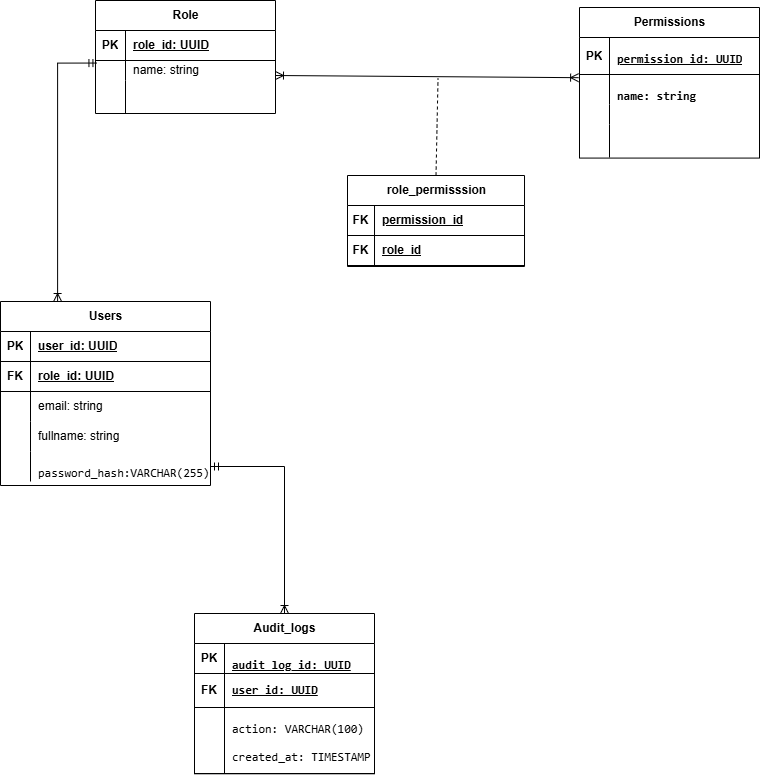

The diagram above was exported from draw.io. Its source (the exported page's mxGraphModel, read from the mxfile embedded in the PNG):
<mxGraphModel dx="1965" dy="1209" grid="0" gridSize="10" guides="1" tooltips="1" connect="1" arrows="1" fold="1" page="0" pageScale="1" pageWidth="827" pageHeight="1169" math="0" shadow="0">
  <root>
    <mxCell id="0" />
    <mxCell id="1" parent="0" />
    <mxCell id="U1GK3nTjpn_0WwYe4bfz-1" parent="1" style="shape=table;startSize=30;container=1;collapsible=1;childLayout=tableLayout;fixedRows=1;rowLines=0;fontStyle=1;align=center;resizeLast=1;html=1;" value="Role" vertex="1">
      <mxGeometry height="113" width="180" x="72" y="-107" as="geometry" />
    </mxCell>
    <mxCell id="U1GK3nTjpn_0WwYe4bfz-2" parent="U1GK3nTjpn_0WwYe4bfz-1" style="shape=tableRow;horizontal=0;startSize=0;swimlaneHead=0;swimlaneBody=0;fillColor=none;collapsible=0;dropTarget=0;points=[[0,0.5],[1,0.5]];portConstraint=eastwest;top=0;left=0;right=0;bottom=1;" value="" vertex="1">
      <mxGeometry height="30" width="180" y="30" as="geometry" />
    </mxCell>
    <mxCell id="U1GK3nTjpn_0WwYe4bfz-3" parent="U1GK3nTjpn_0WwYe4bfz-2" style="shape=partialRectangle;connectable=0;fillColor=none;top=0;left=0;bottom=0;right=0;fontStyle=1;overflow=hidden;whiteSpace=wrap;html=1;" value="PK" vertex="1">
      <mxGeometry height="30" width="30" as="geometry">
        <mxRectangle height="30" width="30" as="alternateBounds" />
      </mxGeometry>
    </mxCell>
    <mxCell id="U1GK3nTjpn_0WwYe4bfz-4" parent="U1GK3nTjpn_0WwYe4bfz-2" style="shape=partialRectangle;connectable=0;fillColor=none;top=0;left=0;bottom=0;right=0;align=left;spacingLeft=6;fontStyle=5;overflow=hidden;whiteSpace=wrap;html=1;" value="role_id: UUID" vertex="1">
      <mxGeometry height="30" width="150" x="30" as="geometry">
        <mxRectangle height="30" width="150" as="alternateBounds" />
      </mxGeometry>
    </mxCell>
    <mxCell id="U1GK3nTjpn_0WwYe4bfz-8" parent="U1GK3nTjpn_0WwYe4bfz-1" style="shape=tableRow;horizontal=0;startSize=0;swimlaneHead=0;swimlaneBody=0;fillColor=none;collapsible=0;dropTarget=0;points=[[0,0.5],[1,0.5]];portConstraint=eastwest;top=0;left=0;right=0;bottom=0;" value="" vertex="1">
      <mxGeometry height="20" width="180" y="60" as="geometry" />
    </mxCell>
    <mxCell id="U1GK3nTjpn_0WwYe4bfz-9" parent="U1GK3nTjpn_0WwYe4bfz-8" style="shape=partialRectangle;connectable=0;fillColor=none;top=0;left=0;bottom=0;right=0;editable=1;overflow=hidden;whiteSpace=wrap;html=1;" value="" vertex="1">
      <mxGeometry height="20" width="30" as="geometry">
        <mxRectangle height="20" width="30" as="alternateBounds" />
      </mxGeometry>
    </mxCell>
    <mxCell id="U1GK3nTjpn_0WwYe4bfz-10" parent="U1GK3nTjpn_0WwYe4bfz-8" style="shape=partialRectangle;connectable=0;fillColor=none;top=0;left=0;bottom=0;right=0;align=left;spacingLeft=6;overflow=hidden;whiteSpace=wrap;html=1;" value="name: string" vertex="1">
      <mxGeometry height="20" width="150" x="30" as="geometry">
        <mxRectangle height="20" width="150" as="alternateBounds" />
      </mxGeometry>
    </mxCell>
    <mxCell id="U1GK3nTjpn_0WwYe4bfz-11" parent="U1GK3nTjpn_0WwYe4bfz-1" style="shape=tableRow;horizontal=0;startSize=0;swimlaneHead=0;swimlaneBody=0;fillColor=none;collapsible=0;dropTarget=0;points=[[0,0.5],[1,0.5]];portConstraint=eastwest;top=0;left=0;right=0;bottom=0;" value="" vertex="1">
      <mxGeometry height="33" width="180" y="80" as="geometry" />
    </mxCell>
    <mxCell id="U1GK3nTjpn_0WwYe4bfz-12" parent="U1GK3nTjpn_0WwYe4bfz-11" style="shape=partialRectangle;connectable=0;fillColor=none;top=0;left=0;bottom=0;right=0;editable=1;overflow=hidden;whiteSpace=wrap;html=1;" value="" vertex="1">
      <mxGeometry height="33" width="30" as="geometry">
        <mxRectangle height="33" width="30" as="alternateBounds" />
      </mxGeometry>
    </mxCell>
    <mxCell id="U1GK3nTjpn_0WwYe4bfz-13" parent="U1GK3nTjpn_0WwYe4bfz-11" style="shape=partialRectangle;connectable=0;fillColor=none;top=0;left=0;bottom=0;right=0;align=left;spacingLeft=6;overflow=hidden;whiteSpace=wrap;html=1;" value="" vertex="1">
      <mxGeometry height="33" width="150" x="30" as="geometry">
        <mxRectangle height="33" width="150" as="alternateBounds" />
      </mxGeometry>
    </mxCell>
    <mxCell id="wcQQPOZ7g5ggacWkLg7f-1" parent="1" style="shape=table;startSize=30;container=1;collapsible=1;childLayout=tableLayout;fixedRows=1;rowLines=0;fontStyle=1;align=center;resizeLast=1;html=1;" value="Users" vertex="1">
      <mxGeometry height="184" width="210" x="-23" y="194" as="geometry" />
    </mxCell>
    <mxCell id="wcQQPOZ7g5ggacWkLg7f-14" parent="wcQQPOZ7g5ggacWkLg7f-1" style="shape=tableRow;horizontal=0;startSize=0;swimlaneHead=0;swimlaneBody=0;fillColor=none;collapsible=0;dropTarget=0;points=[[0,0.5],[1,0.5]];portConstraint=eastwest;top=0;left=0;right=0;bottom=1;" value="" vertex="1">
      <mxGeometry height="30" width="210" y="30" as="geometry" />
    </mxCell>
    <mxCell id="wcQQPOZ7g5ggacWkLg7f-15" parent="wcQQPOZ7g5ggacWkLg7f-14" style="shape=partialRectangle;connectable=0;fillColor=none;top=0;left=0;bottom=0;right=0;fontStyle=1;overflow=hidden;whiteSpace=wrap;html=1;" value="PK" vertex="1">
      <mxGeometry height="30" width="30" as="geometry">
        <mxRectangle height="30" width="30" as="alternateBounds" />
      </mxGeometry>
    </mxCell>
    <mxCell id="wcQQPOZ7g5ggacWkLg7f-16" parent="wcQQPOZ7g5ggacWkLg7f-14" style="shape=partialRectangle;connectable=0;fillColor=none;top=0;left=0;bottom=0;right=0;align=left;spacingLeft=6;fontStyle=5;overflow=hidden;whiteSpace=wrap;html=1;" value="&lt;span style=&quot;background-color: transparent; color: light-dark(#000000, var(--ge-light-color, #ffffff));&quot;&gt;user_id: UUID&lt;/span&gt;" vertex="1">
      <mxGeometry height="30" width="180" x="30" as="geometry">
        <mxRectangle height="30" width="180" as="alternateBounds" />
      </mxGeometry>
    </mxCell>
    <mxCell id="wcQQPOZ7g5ggacWkLg7f-2" parent="wcQQPOZ7g5ggacWkLg7f-1" style="shape=tableRow;horizontal=0;startSize=0;swimlaneHead=0;swimlaneBody=0;fillColor=none;collapsible=0;dropTarget=0;points=[[0,0.5],[1,0.5]];portConstraint=eastwest;top=0;left=0;right=0;bottom=1;" value="" vertex="1">
      <mxGeometry height="30" width="210" y="60" as="geometry" />
    </mxCell>
    <mxCell id="wcQQPOZ7g5ggacWkLg7f-3" parent="wcQQPOZ7g5ggacWkLg7f-2" style="shape=partialRectangle;connectable=0;fillColor=none;top=0;left=0;bottom=0;right=0;fontStyle=1;overflow=hidden;whiteSpace=wrap;html=1;" value="FK" vertex="1">
      <mxGeometry height="30" width="30" as="geometry">
        <mxRectangle height="30" width="30" as="alternateBounds" />
      </mxGeometry>
    </mxCell>
    <mxCell id="wcQQPOZ7g5ggacWkLg7f-4" parent="wcQQPOZ7g5ggacWkLg7f-2" style="shape=partialRectangle;connectable=0;fillColor=none;top=0;left=0;bottom=0;right=0;align=left;spacingLeft=6;fontStyle=5;overflow=hidden;whiteSpace=wrap;html=1;" value="role_id: UUID" vertex="1">
      <mxGeometry height="30" width="180" x="30" as="geometry">
        <mxRectangle height="30" width="180" as="alternateBounds" />
      </mxGeometry>
    </mxCell>
    <mxCell id="wcQQPOZ7g5ggacWkLg7f-5" parent="wcQQPOZ7g5ggacWkLg7f-1" style="shape=tableRow;horizontal=0;startSize=0;swimlaneHead=0;swimlaneBody=0;fillColor=none;collapsible=0;dropTarget=0;points=[[0,0.5],[1,0.5]];portConstraint=eastwest;top=0;left=0;right=0;bottom=0;" value="" vertex="1">
      <mxGeometry height="30" width="210" y="90" as="geometry" />
    </mxCell>
    <mxCell id="wcQQPOZ7g5ggacWkLg7f-6" parent="wcQQPOZ7g5ggacWkLg7f-5" style="shape=partialRectangle;connectable=0;fillColor=none;top=0;left=0;bottom=0;right=0;editable=1;overflow=hidden;whiteSpace=wrap;html=1;" value="" vertex="1">
      <mxGeometry height="30" width="30" as="geometry">
        <mxRectangle height="30" width="30" as="alternateBounds" />
      </mxGeometry>
    </mxCell>
    <mxCell id="wcQQPOZ7g5ggacWkLg7f-7" parent="wcQQPOZ7g5ggacWkLg7f-5" style="shape=partialRectangle;connectable=0;fillColor=none;top=0;left=0;bottom=0;right=0;align=left;spacingLeft=6;overflow=hidden;whiteSpace=wrap;html=1;" value="email: string" vertex="1">
      <mxGeometry height="30" width="180" x="30" as="geometry">
        <mxRectangle height="30" width="180" as="alternateBounds" />
      </mxGeometry>
    </mxCell>
    <mxCell id="wcQQPOZ7g5ggacWkLg7f-8" parent="wcQQPOZ7g5ggacWkLg7f-1" style="shape=tableRow;horizontal=0;startSize=0;swimlaneHead=0;swimlaneBody=0;fillColor=none;collapsible=0;dropTarget=0;points=[[0,0.5],[1,0.5]];portConstraint=eastwest;top=0;left=0;right=0;bottom=0;" value="" vertex="1">
      <mxGeometry height="30" width="210" y="120" as="geometry" />
    </mxCell>
    <mxCell id="wcQQPOZ7g5ggacWkLg7f-9" parent="wcQQPOZ7g5ggacWkLg7f-8" style="shape=partialRectangle;connectable=0;fillColor=none;top=0;left=0;bottom=0;right=0;editable=1;overflow=hidden;whiteSpace=wrap;html=1;" value="" vertex="1">
      <mxGeometry height="30" width="30" as="geometry">
        <mxRectangle height="30" width="30" as="alternateBounds" />
      </mxGeometry>
    </mxCell>
    <mxCell id="wcQQPOZ7g5ggacWkLg7f-10" parent="wcQQPOZ7g5ggacWkLg7f-8" style="shape=partialRectangle;connectable=0;fillColor=none;top=0;left=0;bottom=0;right=0;align=left;spacingLeft=6;overflow=hidden;whiteSpace=wrap;html=1;" value="fullname: string" vertex="1">
      <mxGeometry height="30" width="180" x="30" as="geometry">
        <mxRectangle height="30" width="180" as="alternateBounds" />
      </mxGeometry>
    </mxCell>
    <mxCell id="wcQQPOZ7g5ggacWkLg7f-11" parent="wcQQPOZ7g5ggacWkLg7f-1" style="shape=tableRow;horizontal=0;startSize=0;swimlaneHead=0;swimlaneBody=0;fillColor=none;collapsible=0;dropTarget=0;points=[[0,0.5],[1,0.5]];portConstraint=eastwest;top=0;left=0;right=0;bottom=0;" value="" vertex="1">
      <mxGeometry height="30" width="210" y="150" as="geometry" />
    </mxCell>
    <mxCell id="wcQQPOZ7g5ggacWkLg7f-12" parent="wcQQPOZ7g5ggacWkLg7f-11" style="shape=partialRectangle;connectable=0;fillColor=none;top=0;left=0;bottom=0;right=0;editable=1;overflow=hidden;whiteSpace=wrap;html=1;" value="" vertex="1">
      <mxGeometry height="30" width="30" as="geometry">
        <mxRectangle height="30" width="30" as="alternateBounds" />
      </mxGeometry>
    </mxCell>
    <mxCell id="wcQQPOZ7g5ggacWkLg7f-13" parent="wcQQPOZ7g5ggacWkLg7f-11" style="shape=partialRectangle;connectable=0;fillColor=none;top=0;left=0;bottom=0;right=0;align=left;spacingLeft=6;overflow=hidden;whiteSpace=wrap;html=1;" value="&lt;pre dir=&quot;ltr&quot;&gt;&lt;code&gt;password_hash:VARCHAR(255)&lt;/code&gt;&lt;/pre&gt;" vertex="1">
      <mxGeometry height="30" width="180" x="30" as="geometry">
        <mxRectangle height="30" width="180" as="alternateBounds" />
      </mxGeometry>
    </mxCell>
    <mxCell id="wcQQPOZ7g5ggacWkLg7f-17" parent="1" style="shape=table;startSize=30;container=1;collapsible=1;childLayout=tableLayout;fixedRows=1;rowLines=0;fontStyle=1;align=center;resizeLast=1;html=1;" value="role_permisssion" vertex="1">
      <mxGeometry height="91" width="177.01452813632278" x="324" y="68" as="geometry" />
    </mxCell>
    <mxCell id="wcQQPOZ7g5ggacWkLg7f-18" parent="wcQQPOZ7g5ggacWkLg7f-17" style="shape=tableRow;horizontal=0;startSize=0;swimlaneHead=0;swimlaneBody=0;fillColor=none;collapsible=0;dropTarget=0;points=[[0,0.5],[1,0.5]];portConstraint=eastwest;top=0;left=0;right=0;bottom=1;" value="" vertex="1">
      <mxGeometry height="30" width="177.01452813632278" y="30" as="geometry" />
    </mxCell>
    <mxCell id="wcQQPOZ7g5ggacWkLg7f-19" parent="wcQQPOZ7g5ggacWkLg7f-18" style="shape=partialRectangle;connectable=0;fillColor=none;top=0;left=0;bottom=0;right=0;fontStyle=1;overflow=hidden;whiteSpace=wrap;html=1;" value="FK" vertex="1">
      <mxGeometry height="30" width="27.01452813632278" as="geometry">
        <mxRectangle height="30" width="27.01452813632278" as="alternateBounds" />
      </mxGeometry>
    </mxCell>
    <mxCell id="wcQQPOZ7g5ggacWkLg7f-20" parent="wcQQPOZ7g5ggacWkLg7f-18" style="shape=partialRectangle;connectable=0;fillColor=none;top=0;left=0;bottom=0;right=0;align=left;spacingLeft=6;fontStyle=5;overflow=hidden;whiteSpace=wrap;html=1;" value="permission_id" vertex="1">
      <mxGeometry height="30" width="150" x="27.01452813632278" as="geometry">
        <mxRectangle height="30" width="150" as="alternateBounds" />
      </mxGeometry>
    </mxCell>
    <mxCell id="wcQQPOZ7g5ggacWkLg7f-21" parent="wcQQPOZ7g5ggacWkLg7f-17" style="shape=tableRow;horizontal=0;startSize=0;swimlaneHead=0;swimlaneBody=0;fillColor=none;collapsible=0;dropTarget=0;points=[[0,0.5],[1,0.5]];portConstraint=eastwest;top=0;left=0;right=0;bottom=1;" value="" vertex="1">
      <mxGeometry height="30" width="177.01452813632278" y="60" as="geometry" />
    </mxCell>
    <mxCell id="wcQQPOZ7g5ggacWkLg7f-22" parent="wcQQPOZ7g5ggacWkLg7f-21" style="shape=partialRectangle;connectable=0;fillColor=none;top=0;left=0;bottom=0;right=0;fontStyle=1;overflow=hidden;whiteSpace=wrap;html=1;" value="FK" vertex="1">
      <mxGeometry height="30" width="27.01452813632278" as="geometry">
        <mxRectangle height="30" width="27.01452813632278" as="alternateBounds" />
      </mxGeometry>
    </mxCell>
    <mxCell id="wcQQPOZ7g5ggacWkLg7f-23" parent="wcQQPOZ7g5ggacWkLg7f-21" style="shape=partialRectangle;connectable=0;fillColor=none;top=0;left=0;bottom=0;right=0;align=left;spacingLeft=6;fontStyle=5;overflow=hidden;whiteSpace=wrap;html=1;" value="role_id" vertex="1">
      <mxGeometry height="30" width="150" x="27.01452813632278" as="geometry">
        <mxRectangle height="30" width="150" as="alternateBounds" />
      </mxGeometry>
    </mxCell>
    <mxCell id="Hw10QP9NMsk-cxR23wbi-6" edge="1" parent="1" source="U1GK3nTjpn_0WwYe4bfz-2" style="fontSize=12;html=1;endArrow=ERoneToMany;rounded=0;defaultLabelBackgroundColor=page;exitX=0.008;exitY=1.085;exitDx=0;exitDy=0;exitPerimeter=0;elbow=vertical;startArrow=ERmandOne;startFill=0;edgeStyle=orthogonalEdgeStyle;" target="wcQQPOZ7g5ggacWkLg7f-1" value="">
      <mxGeometry height="100" relative="1" width="100" x="-0.1512" as="geometry">
        <Array as="points">
          <mxPoint x="34.1" y="-44.4" />
        </Array>
        <mxPoint x="-61" y="161" as="sourcePoint" />
        <mxPoint x="39" y="61" as="targetPoint" />
      </mxGeometry>
    </mxCell>
    <mxCell id="Hw10QP9NMsk-cxR23wbi-7" edge="1" parent="1" style="fontSize=12;html=1;endArrow=ERoneToMany;rounded=0;defaultLabelBackgroundColor=page;exitX=1;exitY=0.5;exitDx=0;exitDy=0;entryX=-0.005;entryY=0.106;entryDx=0;entryDy=0;entryPerimeter=0;startArrow=ERoneToMany;startFill=0;" target="U1GK3nTjpn_0WwYe4bfz-18" value="">
      <mxGeometry height="100" relative="1" width="100" x="-0.4655" as="geometry">
        <mxPoint x="252" y="-32" as="sourcePoint" />
        <mxPoint x="586" y="241" as="targetPoint" />
      </mxGeometry>
    </mxCell>
    <mxCell id="Hw10QP9NMsk-cxR23wbi-65" edge="1" parent="1" source="wcQQPOZ7g5ggacWkLg7f-11" style="edgeStyle=orthogonalEdgeStyle;fontSize=12;html=1;endArrow=ERoneToMany;rounded=0;defaultLabelBackgroundColor=page;exitX=1;exitY=0.5;exitDx=0;exitDy=0;entryX=0.5;entryY=0;entryDx=0;entryDy=0;startArrow=ERmandOne;startFill=0;" target="Hw10QP9NMsk-cxR23wbi-49" value="">
      <mxGeometry height="100" relative="1" width="100" x="0.0268" as="geometry">
        <mxPoint x="486" y="369" as="sourcePoint" />
        <mxPoint x="586" y="269" as="targetPoint" />
      </mxGeometry>
    </mxCell>
    <mxCell id="U1GK3nTjpn_0WwYe4bfz-14" parent="1" style="shape=table;startSize=30;container=1;collapsible=1;childLayout=tableLayout;fixedRows=1;rowLines=0;fontStyle=1;align=center;resizeLast=1;html=1;" value="Permissions" vertex="1">
      <mxGeometry height="150.57831325301214" width="180" x="556" y="-100" as="geometry" />
    </mxCell>
    <mxCell id="U1GK3nTjpn_0WwYe4bfz-15" parent="U1GK3nTjpn_0WwYe4bfz-14" style="shape=tableRow;horizontal=0;startSize=0;swimlaneHead=0;swimlaneBody=0;fillColor=none;collapsible=0;dropTarget=0;points=[[0,0.5],[1,0.5]];portConstraint=eastwest;top=0;left=0;right=0;bottom=1;" value="" vertex="1">
      <mxGeometry height="37" width="180" y="30" as="geometry" />
    </mxCell>
    <mxCell id="U1GK3nTjpn_0WwYe4bfz-16" parent="U1GK3nTjpn_0WwYe4bfz-15" style="shape=partialRectangle;connectable=0;fillColor=none;top=0;left=0;bottom=0;right=0;fontStyle=1;overflow=hidden;whiteSpace=wrap;html=1;" value="PK" vertex="1">
      <mxGeometry height="37" width="30" as="geometry">
        <mxRectangle height="37" width="30" as="alternateBounds" />
      </mxGeometry>
    </mxCell>
    <mxCell id="U1GK3nTjpn_0WwYe4bfz-17" parent="U1GK3nTjpn_0WwYe4bfz-15" style="shape=partialRectangle;connectable=0;fillColor=none;top=0;left=0;bottom=0;right=0;align=left;spacingLeft=6;fontStyle=5;overflow=hidden;whiteSpace=wrap;html=1;" value="&lt;pre dir=&quot;ltr&quot;&gt;&lt;code&gt;permission_id: UUID&lt;br&gt;&lt;br&gt;&lt;/code&gt;&lt;/pre&gt;" vertex="1">
      <mxGeometry height="37" width="150" x="30" as="geometry">
        <mxRectangle height="37" width="150" as="alternateBounds" />
      </mxGeometry>
    </mxCell>
    <mxCell id="U1GK3nTjpn_0WwYe4bfz-18" parent="U1GK3nTjpn_0WwYe4bfz-14" style="shape=tableRow;horizontal=0;startSize=0;swimlaneHead=0;swimlaneBody=0;fillColor=none;collapsible=0;dropTarget=0;points=[[0,0.5],[1,0.5]];portConstraint=eastwest;top=0;left=0;right=0;bottom=0;" value="" vertex="1">
      <mxGeometry height="30" width="180" y="67" as="geometry" />
    </mxCell>
    <mxCell id="U1GK3nTjpn_0WwYe4bfz-19" parent="U1GK3nTjpn_0WwYe4bfz-18" style="shape=partialRectangle;connectable=0;fillColor=none;top=0;left=0;bottom=0;right=0;editable=1;overflow=hidden;whiteSpace=wrap;html=1;" value="" vertex="1">
      <mxGeometry height="30" width="30" as="geometry">
        <mxRectangle height="30" width="30" as="alternateBounds" />
      </mxGeometry>
    </mxCell>
    <mxCell id="U1GK3nTjpn_0WwYe4bfz-20" parent="U1GK3nTjpn_0WwYe4bfz-18" style="shape=partialRectangle;connectable=0;fillColor=none;top=0;left=0;bottom=0;right=0;align=left;spacingLeft=6;overflow=hidden;whiteSpace=wrap;html=1;" value="&lt;pre dir=&quot;ltr&quot;&gt;&lt;code&gt;&lt;b&gt;name: string&lt;/b&gt;&lt;/code&gt;&lt;/pre&gt;" vertex="1">
      <mxGeometry height="30" width="150" x="30" as="geometry">
        <mxRectangle height="30" width="150" as="alternateBounds" />
      </mxGeometry>
    </mxCell>
    <mxCell id="U1GK3nTjpn_0WwYe4bfz-21" parent="U1GK3nTjpn_0WwYe4bfz-14" style="shape=tableRow;horizontal=0;startSize=0;swimlaneHead=0;swimlaneBody=0;fillColor=none;collapsible=0;dropTarget=0;points=[[0,0.5],[1,0.5]];portConstraint=eastwest;top=0;left=0;right=0;bottom=0;" value="" vertex="1">
      <mxGeometry height="20" width="180" y="97" as="geometry" />
    </mxCell>
    <mxCell id="U1GK3nTjpn_0WwYe4bfz-22" parent="U1GK3nTjpn_0WwYe4bfz-21" style="shape=partialRectangle;connectable=0;fillColor=none;top=0;left=0;bottom=0;right=0;editable=1;overflow=hidden;whiteSpace=wrap;html=1;" value="" vertex="1">
      <mxGeometry height="20" width="30" as="geometry">
        <mxRectangle height="20" width="30" as="alternateBounds" />
      </mxGeometry>
    </mxCell>
    <mxCell id="U1GK3nTjpn_0WwYe4bfz-23" parent="U1GK3nTjpn_0WwYe4bfz-21" style="shape=partialRectangle;connectable=0;fillColor=none;top=0;left=0;bottom=0;right=0;align=left;spacingLeft=6;overflow=hidden;whiteSpace=wrap;html=1;" value="" vertex="1">
      <mxGeometry height="20" width="150" x="30" as="geometry">
        <mxRectangle height="20" width="150" as="alternateBounds" />
      </mxGeometry>
    </mxCell>
    <mxCell id="U1GK3nTjpn_0WwYe4bfz-24" parent="U1GK3nTjpn_0WwYe4bfz-14" style="shape=tableRow;horizontal=0;startSize=0;swimlaneHead=0;swimlaneBody=0;fillColor=none;collapsible=0;dropTarget=0;points=[[0,0.5],[1,0.5]];portConstraint=eastwest;top=0;left=0;right=0;bottom=0;" value="" vertex="1">
      <mxGeometry height="33" width="180" y="117" as="geometry" />
    </mxCell>
    <mxCell id="U1GK3nTjpn_0WwYe4bfz-25" parent="U1GK3nTjpn_0WwYe4bfz-24" style="shape=partialRectangle;connectable=0;fillColor=none;top=0;left=0;bottom=0;right=0;editable=1;overflow=hidden;whiteSpace=wrap;html=1;" value="" vertex="1">
      <mxGeometry height="33" width="30" as="geometry">
        <mxRectangle height="33" width="30" as="alternateBounds" />
      </mxGeometry>
    </mxCell>
    <mxCell id="U1GK3nTjpn_0WwYe4bfz-26" parent="U1GK3nTjpn_0WwYe4bfz-24" style="shape=partialRectangle;connectable=0;fillColor=none;top=0;left=0;bottom=0;right=0;align=left;spacingLeft=6;overflow=hidden;whiteSpace=wrap;html=1;" value="" vertex="1">
      <mxGeometry height="33" width="150" x="30" as="geometry">
        <mxRectangle height="33" width="150" as="alternateBounds" />
      </mxGeometry>
    </mxCell>
    <mxCell id="Hw10QP9NMsk-cxR23wbi-49" parent="1" style="shape=table;startSize=30;container=1;collapsible=1;childLayout=tableLayout;fixedRows=1;rowLines=0;fontStyle=1;align=center;resizeLast=1;html=1;" value="Audit_logs" vertex="1">
      <mxGeometry height="160.28293925583944" width="180" x="171" y="506" as="geometry" />
    </mxCell>
    <mxCell id="Hw10QP9NMsk-cxR23wbi-62" parent="Hw10QP9NMsk-cxR23wbi-49" style="shape=tableRow;horizontal=0;startSize=0;swimlaneHead=0;swimlaneBody=0;fillColor=none;collapsible=0;dropTarget=0;points=[[0,0.5],[1,0.5]];portConstraint=eastwest;top=0;left=0;right=0;bottom=1;" value="" vertex="1">
      <mxGeometry height="30" width="180" y="30" as="geometry" />
    </mxCell>
    <mxCell id="Hw10QP9NMsk-cxR23wbi-63" parent="Hw10QP9NMsk-cxR23wbi-62" style="shape=partialRectangle;connectable=0;fillColor=none;top=0;left=0;bottom=0;right=0;fontStyle=1;overflow=hidden;whiteSpace=wrap;html=1;" value="PK" vertex="1">
      <mxGeometry height="30" width="30" as="geometry">
        <mxRectangle height="30" width="30" as="alternateBounds" />
      </mxGeometry>
    </mxCell>
    <mxCell id="Hw10QP9NMsk-cxR23wbi-64" parent="Hw10QP9NMsk-cxR23wbi-62" style="shape=partialRectangle;connectable=0;fillColor=none;top=0;left=0;bottom=0;right=0;align=left;spacingLeft=6;fontStyle=5;overflow=hidden;whiteSpace=wrap;html=1;" value="&lt;pre dir=&quot;ltr&quot;&gt;&lt;code&gt;audit_log_id: UUID&lt;/code&gt;&lt;/pre&gt;" vertex="1">
      <mxGeometry height="30" width="150" x="30" as="geometry">
        <mxRectangle height="30" width="150" as="alternateBounds" />
      </mxGeometry>
    </mxCell>
    <mxCell id="Hw10QP9NMsk-cxR23wbi-69" parent="Hw10QP9NMsk-cxR23wbi-49" style="shape=tableRow;horizontal=0;startSize=0;swimlaneHead=0;swimlaneBody=0;fillColor=none;collapsible=0;dropTarget=0;points=[[0,0.5],[1,0.5]];portConstraint=eastwest;top=0;left=0;right=0;bottom=1;" value="" vertex="1">
      <mxGeometry height="34" width="180" y="60" as="geometry" />
    </mxCell>
    <mxCell id="Hw10QP9NMsk-cxR23wbi-70" parent="Hw10QP9NMsk-cxR23wbi-69" style="shape=partialRectangle;connectable=0;fillColor=none;top=0;left=0;bottom=0;right=0;fontStyle=1;overflow=hidden;whiteSpace=wrap;html=1;" value="FK" vertex="1">
      <mxGeometry height="34" width="30" as="geometry">
        <mxRectangle height="34" width="30" as="alternateBounds" />
      </mxGeometry>
    </mxCell>
    <mxCell id="Hw10QP9NMsk-cxR23wbi-71" parent="Hw10QP9NMsk-cxR23wbi-69" style="shape=partialRectangle;connectable=0;fillColor=none;top=0;left=0;bottom=0;right=0;align=left;spacingLeft=6;fontStyle=5;overflow=hidden;whiteSpace=wrap;html=1;" value="&lt;code dir=&quot;ltr&quot;&gt;&lt;/code&gt;&lt;code dir=&quot;ltr&quot;&gt;user_id: UUID&lt;/code&gt;" vertex="1">
      <mxGeometry height="34" width="150" x="30" as="geometry">
        <mxRectangle height="34" width="150" as="alternateBounds" />
      </mxGeometry>
    </mxCell>
    <mxCell id="LzicTYDHqFGMKiMjtv6N-4" parent="Hw10QP9NMsk-cxR23wbi-49" style="shape=tableRow;horizontal=0;startSize=0;swimlaneHead=0;swimlaneBody=0;fillColor=none;collapsible=0;dropTarget=0;points=[[0,0.5],[1,0.5]];portConstraint=eastwest;top=0;left=0;right=0;bottom=1;" vertex="1">
      <mxGeometry height="66" width="180" y="94" as="geometry" />
    </mxCell>
    <mxCell id="LzicTYDHqFGMKiMjtv6N-5" parent="LzicTYDHqFGMKiMjtv6N-4" style="shape=partialRectangle;connectable=0;fillColor=none;top=0;left=0;bottom=0;right=0;fontStyle=1;overflow=hidden;whiteSpace=wrap;html=1;" vertex="1">
      <mxGeometry height="66" width="30" as="geometry">
        <mxRectangle height="66" width="30" as="alternateBounds" />
      </mxGeometry>
    </mxCell>
    <mxCell id="LzicTYDHqFGMKiMjtv6N-6" parent="LzicTYDHqFGMKiMjtv6N-4" style="shape=partialRectangle;connectable=0;fillColor=none;top=0;left=0;bottom=0;right=0;align=left;spacingLeft=6;fontStyle=1;overflow=hidden;whiteSpace=wrap;html=1;" value="&lt;pre dir=&quot;ltr&quot;&gt;&lt;span style=&quot;font-weight: normal;&quot;&gt;&lt;code&gt;action: &lt;code&gt;VARCHAR(100)&lt;/code&gt;&lt;br&gt;&lt;br&gt;created_at: &lt;/code&gt;TIMESTAMP&lt;/span&gt;&lt;/pre&gt;" vertex="1">
      <mxGeometry height="66" width="150" x="30" as="geometry">
        <mxRectangle height="66" width="150" as="alternateBounds" />
      </mxGeometry>
    </mxCell>
    <mxCell id="OxUxVkf-LEkQ6DxWXMGa-4" edge="1" parent="1" source="wcQQPOZ7g5ggacWkLg7f-17" style="endArrow=none;dashed=1;html=1;rounded=0;defaultLabelBackgroundColor=page;exitX=0.5;exitY=0;exitDx=0;exitDy=0;" value="">
      <mxGeometry height="50" relative="1" width="50" as="geometry">
        <mxPoint x="261" y="287" as="sourcePoint" />
        <mxPoint x="414.52" y="-28.93" as="targetPoint" />
      </mxGeometry>
    </mxCell>
  </root>
</mxGraphModel>